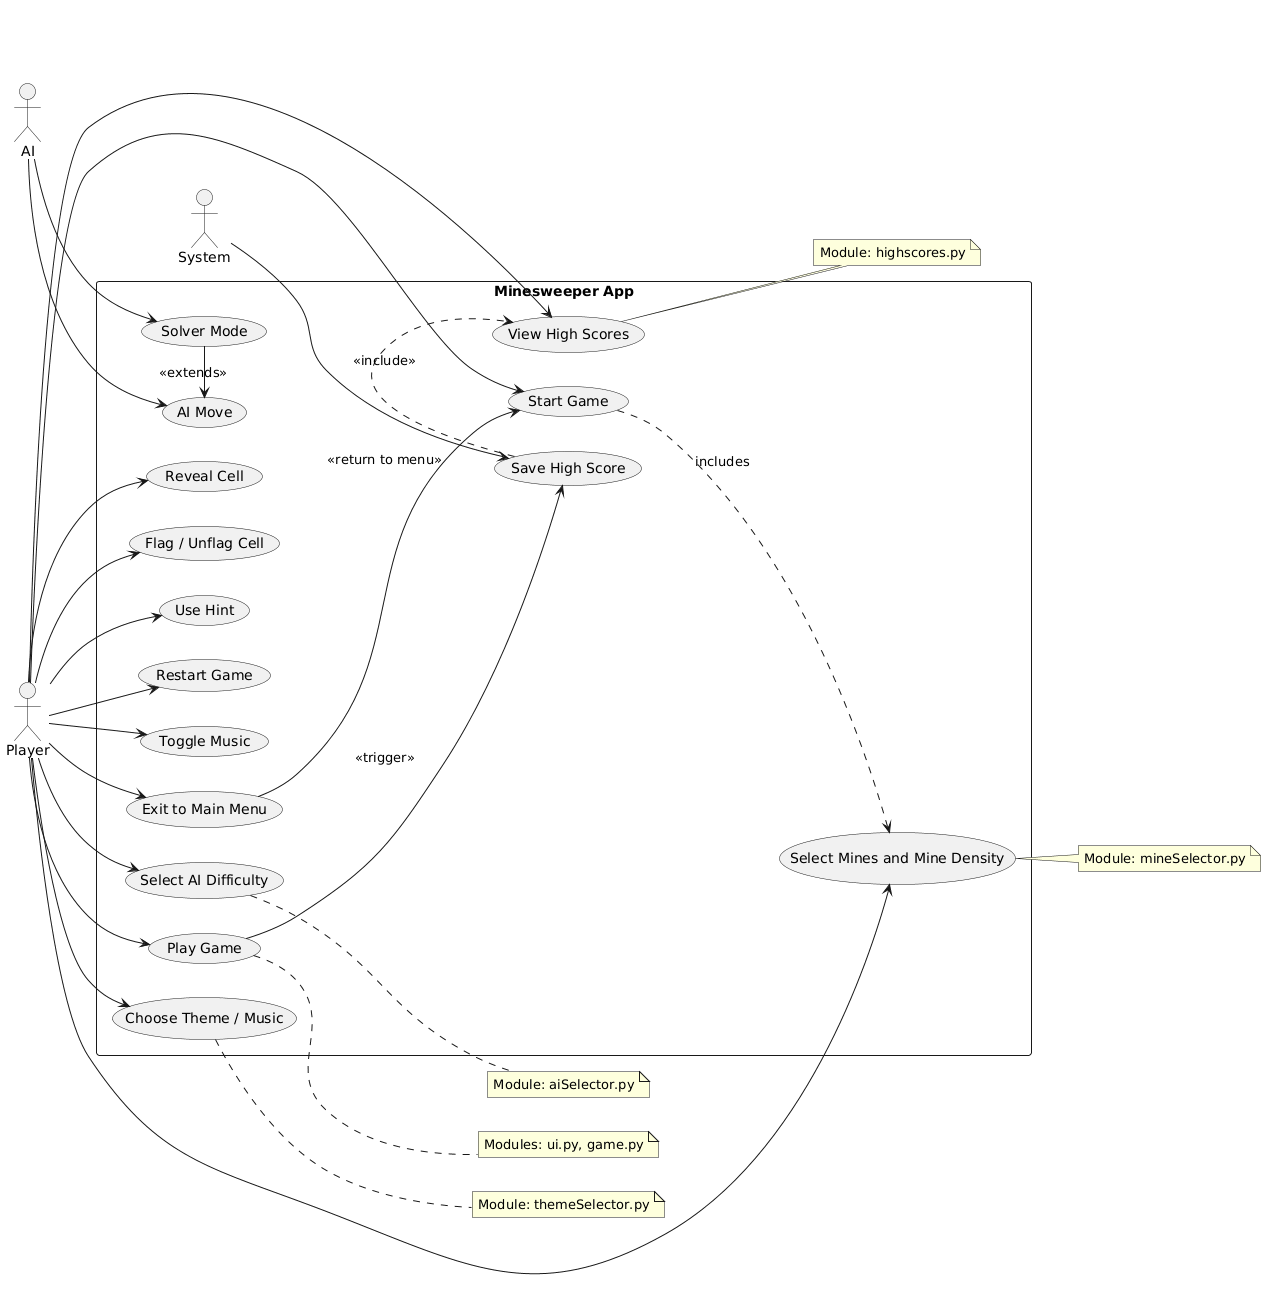

The diagram above was rendered by PlantUML. Its source (embedded in the PNG):
@startuml
left to right direction
skinparam packageStyle rectangle

actor Player
actor AI
actor System as Game

rectangle "Minesweeper App" {
  usecase "Start Game" as UC_Start
  usecase "Select Mines and Mine Density" as UC_ConfigGame
  usecase "Select AI Difficulty" as UC_ConfigAI
  usecase "Choose Theme / Music" as UC_Theme
  usecase "Play Game" as UC_Play
  usecase "Reveal Cell" as UC_Reveal
  usecase "Flag / Unflag Cell" as UC_Flag
  usecase "Use Hint" as UC_Hint
  usecase "Restart Game" as UC_Restart
  usecase "Toggle Music" as UC_ToggleMusic
  usecase "AI Move" as UC_AIMove
  usecase "Solver Mode" as UC_Solver
  usecase "View High Scores" as UC_ViewScores
  usecase "Save High Score" as UC_SaveScore
  usecase "Exit to Main Menu" as UC_Exit
}

' Actors -> use cases
Player --> UC_Start
Player --> UC_ConfigGame
Player --> UC_ConfigAI
Player --> UC_Theme
Player --> UC_Play
Player --> UC_Reveal
Player --> UC_Flag
Player --> UC_Hint
Player --> UC_Restart
Player --> UC_ToggleMusic
Player --> UC_ViewScores
Player --> UC_Exit

AI --> UC_AIMove
AI --> UC_Solver

Game --> UC_SaveScore

' Use case relationships
UC_Start ..> UC_ConfigGame : includes

UC_Solver -left-> UC_AIMove : <<extends>>
UC_SaveScore .> UC_ViewScores : <<include>>
UC_Play --> UC_SaveScore : <<trigger>>
UC_Exit --> UC_Start : <<return to menu>>

' Notes linking to modules
note right of UC_ConfigAI
  Module: aiSelector.py
end note

note right of UC_ConfigGame
  Module: mineSelector.py
end note

note right of UC_Theme
  Module: themeSelector.py
end note

note right of UC_Play
  Modules: ui.py, game.py
end note

note right of UC_ViewScores
  Module: highscores.py
end note
@enduml